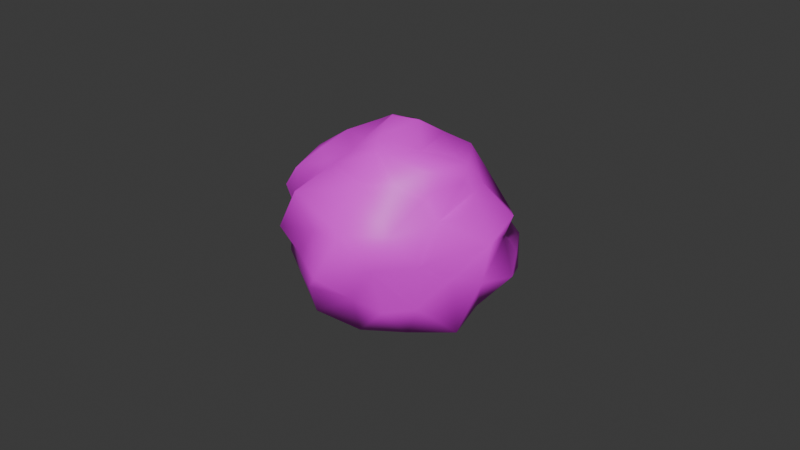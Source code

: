# Source: bush.blend  (saved by Blender 4.5.90; exported with 4.5.12 LTS)
import bpy
from mathutils import Matrix  # noqa: F401  (used for matrix-valued properties, if any)

bpy.ops.wm.read_factory_settings(use_empty=True)
scene = bpy.context.scene
scene.name = 'Scene'

# ---- collections
col_collection = bpy.data.collections.new('Collection'); scene.collection.children.link(col_collection)

# ---- images (referenced by path relative to the original .blend; pixels are not part of the script)
import os
ASSET_DIR = os.environ.get("B2B_ASSET_DIR", "")  # directory of the original .blend (textures are referenced by path, not embedded)
HERE = os.path.dirname(os.path.abspath(__file__))  # packed textures are extracted next to this script under _unpacked/

def load_image(name, relpath, width, height, colorspace="sRGB"):
    """Load a texture the original file referenced (path relative to the .blend, or extracted next to this script)."""
    p = next((c for c in (os.path.join(HERE, relpath), os.path.join(ASSET_DIR, relpath)) if relpath and os.path.exists(c)), "")
    if p:
        img = bpy.data.images.load(p, check_existing=True)
        img.name = name
    else:  # same state as the original file: an image datablock whose file is absent (Cycles renders it pink)
        img = bpy.data.images.new(name, width, height)
        img.source = "FILE"
        img.filepath = "//" + (relpath or name)
    img.colorspace_settings.name = colorspace
    return img
img_color_palette_2_png = load_image('Color_palette_2.png', 'Color_palette_2.png', 1024, 1024, 'sRGB')

# ---- materials (node trees are filled in below, after node groups)
mat_material_001 = bpy.data.materials.new('Material.001')

# ---- material node trees
mat_material_001.use_nodes = True; mat_material_001.node_tree.nodes.clear()
_N = mat_material_001.node_tree.nodes; _L = mat_material_001.node_tree.links
n0 = _N.new('ShaderNodeBsdfPrincipled'); n0.name = 'Principled BSDF'; n0.location = (-200, 100)
n1 = _N.new('ShaderNodeOutputMaterial'); n1.name = 'Material Output'; n1.location = (200, 100)
n2 = _N.new('ShaderNodeTexImage'); n2.name = 'Image Texture'; n2.location = (-490, 71)
n2.image = img_color_palette_2_png
_L.new(n0.outputs[0], n1.inputs[0])
_L.new(n2.outputs[0], n0.inputs[0])
n1.is_active_output = True

# ---- world
world_world = bpy.data.worlds.new('World'); scene.world = world_world
world_world.use_nodes = True; world_world.node_tree.nodes.clear()
_N = world_world.node_tree.nodes; _L = world_world.node_tree.links
n0 = _N.new('ShaderNodeOutputWorld'); n0.name = 'World Output'; n0.location = (200, 100)
n1 = _N.new('ShaderNodeBackground'); n1.name = 'Background'; n1.location = (-200, 100)
n1.inputs[0].default_value = (0.05088, 0.05088, 0.05088, 1.0)
_L.new(n1.outputs[0], n0.inputs[0])
n0.is_active_output = True
world_world.color = (0.05088, 0.05088, 0.05088)
world_world.sun_shadow_jitter_overblur = 0.0

# ---- cameras
cam_camera = bpy.data.cameras.new('Camera')
cam_camera.clip_end = 100.0
cam_camera.ortho_scale = 7.314

# ---- meshes
me_sphere = bpy.data.meshes.new('Sphere')
me_sphere.from_pydata([(-0.03238, 0.8058, 0.07082), (-0.06207, 0.8278, -0.5644), (0.1113, 0.5336, 0.7374), (0.1119, 0.7335, 0.4565), (0.3176, 0.7415, 0.1985), (0.1341, 0.9275, -0.2437), (0.1073, 0.6117, -0.6793), (0.2471, 0.3301, 0.809), (0.3296, 0.399, 0.5476), (0.4812, 0.7225, 0.002734), (0.3685, 0.8424, -0.472), (0.5255, 0.4661, 0.4102), (0.6446, 0.7052, -0.1343), (0.3841, 0.588, -0.7153), (0.5469, 0.3977, 0.6357), (0.6508, 0.4475, 0.08019), (0.8347, 0.434, -0.1425), (0.6779, 0.6676, -0.498), (0.2191, 0.3468, -0.8792), (0.04832, -0.1316, 1.181), (0.4645, 0.296, 0.9112), (0.7569, 0.4218, 0.3123), (0.6904, 0.3568, -0.6286), (0.4487, 0.3523, -0.761), (0.2968, 0.1864, 0.9995), (0.6151, 0.2505, 0.593), (0.8157, 0.2966, 0.09656), (0.926, 0.2688, -0.2902), (0.6747, 0.08727, 0.5673), (0.9296, 0.2439, 0.3821), (0.7532, 0.06947, -0.619), (0.3929, -0.1762, 0.9623), (0.4816, 0.0405, 0.8834), (0.9871, -0.07941, 0.2455), (0.895, -0.0454, -0.2273), (0.177, 0.1184, -0.9436), (0.6612, 0.04252, 0.8737), (0.726, -0.0943, 0.7548), (0.748, -0.2392, -0.1838), (0.8336, -0.2544, -0.7101), (0.468, -0.001316, -0.8401), (0.6681, -0.2832, 0.4065), (0.6785, -0.5268, -0.4154), (0.572, -0.3491, 0.897), (0.5705, -0.3353, 0.6094), (0.6489, -0.7815, 0.4419), (0.7414, -0.5594, 0.0827), (0.2365, -0.03956, 1.176), (0.4168, -0.4628, 0.7145), (0.5463, -0.7522, -0.4151), (0.4853, -0.4379, -0.8262), (0.464, -0.788, -0.01369), (0.2778, -0.5, 0.9887), (0.2528, -0.6373, 0.7309), (0.3451, -0.9744, 0.3921), (0.2948, -0.8149, -0.3807), (0.2125, -0.6613, -0.8471), (0.2456, -0.3503, -1.003), (-0.02665, -0.9134, 0.2245), (0.2253, -1.129, -0.05235), (0.1272, -0.3706, 1.056), (-0.1034, -0.603, 0.7787), (-0.2157, -0.8996, 0.5528), (-0.009704, -0.9746, -0.3381), (-0.06413, -0.8583, -0.6913), (0.1013, -0.1883, -0.9424), (-0.1943, -0.8897, -0.1237), (-0.3666, -0.7526, -0.4543), (-0.1286, -0.3632, 0.8349), (-0.2924, -0.5, 0.6838), (-0.3449, -0.6723, 0.4953), (-0.4494, -0.8672, 0.05622), (-0.1351, -0.2486, 0.902), (-0.4595, -0.6262, 0.1266), (-0.5686, -0.5321, -0.1283), (-0.5016, -0.6821, -0.2544), (-0.3596, -0.5403, -0.7705), (-0.1458, -0.4525, -0.8707), (-0.442, -0.4112, 0.7416), (-0.5626, -0.5802, 0.5346), (-0.7165, -0.5404, -0.4829), (-0.6186, -0.2704, 0.6533), (-0.7773, -0.5066, 0.2298), (-0.8737, -0.2642, -0.4552), (-0.3792, -0.1866, 0.8832), (-1.033, -0.09188, 0.207), (-0.9302, -0.3098, -0.1319), (-0.5631, -0.2514, -0.5949), (-0.4302, -0.1646, -0.7445), (-0.08548, -0.07638, -0.8796), (-0.6045, 0.006019, 0.5605), (-0.4061, 0.09915, 0.8551), (-0.7414, 0.145, 0.2573), (-0.7782, 0.04688, -0.2451), (-0.708, 0.04351, -0.5951), (-0.1395, 0.1307, -0.8407), (-0.2123, 0.01695, 0.9973), (-0.7089, 0.308, 0.5913), (-0.9724, 0.3589, -0.04703), (-0.4383, 0.1472, -0.8169), (-0.6178, 0.5011, 0.5886), (-0.9102, 0.635, 0.2059), (-0.6522, 0.4239, -0.4267), (-0.7483, 0.2944, -0.6583), (-0.4457, 0.355, 0.8296), (-0.7551, 0.635, -0.1816), (-0.3885, 0.4118, -0.6896), (-0.08321, 0.01758, 1.092), (-0.1294, 0.2609, 0.8623), (-0.5297, 0.7271, 0.6614), (-0.5856, 0.7755, 0.1501), (-0.572, 0.6834, -0.2915), (-0.318, 0.7402, -0.6685), (0.02238, 0.2972, 0.8414), (-0.1603, 0.4713, 0.7849), (-0.1857, 0.6175, 0.5499), (-0.2322, 0.6764, 0.1594), (-0.2783, 0.9255, -0.2636), (0.08424, 0.1614, 1.042), (-0.1082, 0.4116, -0.7153)], [], [(5, 10, 1), (3, 4, 0), (89, 95, 35), (4, 9, 5), (118, 24, 113), (10, 13, 6), (2, 8, 3), (6, 13, 23), (8, 11, 4), (24, 20, 7), (12, 17, 10), (9, 11, 15), (118, 19, 47), (11, 14, 21), (15, 16, 12), (17, 22, 13), (16, 27, 17), (24, 32, 20), (14, 20, 25), (23, 40, 18), (15, 21, 26), (21, 25, 29), (26, 27, 16), (22, 27, 30), (32, 36, 20), (26, 29, 33), (24, 47, 31), (29, 28, 33), (30, 34, 39), (40, 39, 50), (35, 40, 65), (89, 35, 65), (33, 38, 34), (33, 41, 46), (33, 46, 38), (31, 43, 36), (50, 57, 40), (41, 44, 45), (47, 60, 31), (31, 60, 52), (31, 52, 43), (43, 52, 48), (43, 48, 44), (48, 52, 53), (51, 55, 49), (54, 59, 51), (56, 64, 77), (56, 77, 57), (59, 63, 55), (52, 60, 68), (55, 63, 64), (55, 64, 56), (58, 66, 59), (95, 18, 35), (77, 89, 65), (58, 62, 71), (60, 19, 72), (66, 67, 63), (68, 69, 61), (66, 75, 67), (62, 70, 73), (71, 75, 66), (72, 84, 68), (67, 75, 80), (74, 80, 75), (80, 87, 76), (76, 87, 88), (76, 88, 77), (73, 79, 82), (82, 86, 74), (107, 96, 72), (78, 81, 79), (81, 84, 90), (85, 93, 86), (86, 93, 83), (84, 96, 91), (83, 93, 94), (83, 94, 87), (85, 90, 92), (90, 91, 97), (85, 92, 98), (85, 98, 93), (94, 93, 103), (98, 102, 93), (92, 97, 101), (97, 104, 100), (99, 103, 106), (96, 107, 108), (96, 108, 91), (105, 111, 102), (102, 106, 103), (100, 104, 109), (106, 119, 99), (110, 111, 105), (102, 111, 112), (108, 114, 104), (109, 114, 115), (106, 112, 119), (107, 19, 118), (112, 117, 1), (114, 113, 2), (1, 6, 112), (115, 2, 3), (0, 5, 117), (2, 113, 7), (1, 10, 6), (119, 6, 18), (14, 7, 20), (0, 4, 5), (5, 9, 10), (113, 24, 7), (2, 7, 8), (4, 3, 8), (13, 10, 17), (6, 23, 18), (4, 11, 9), (9, 12, 10), (9, 15, 12), (118, 47, 24), (30, 23, 22), (8, 14, 11), (13, 22, 23), (15, 11, 21), (12, 16, 17), (22, 17, 27), (21, 14, 25), (35, 18, 40), (15, 26, 16), (26, 21, 29), (25, 20, 36), (34, 26, 33), (24, 31, 32), (30, 27, 34), (25, 36, 28), (29, 25, 28), (41, 28, 37), (40, 30, 39), (36, 37, 28), (39, 34, 38), (32, 31, 36), (42, 51, 49), (41, 37, 44), (40, 57, 65), (38, 46, 42), (39, 38, 42), (39, 42, 50), (37, 36, 43), (37, 43, 44), (46, 41, 45), (46, 45, 51), (56, 49, 55), (42, 49, 50), (45, 44, 48), (53, 45, 48), (50, 56, 57), (62, 54, 53), (45, 54, 51), (47, 19, 60), (51, 59, 55), (53, 52, 61), (53, 61, 62), (70, 61, 69), (65, 57, 77), (54, 58, 59), (52, 68, 61), (59, 66, 63), (77, 64, 76), (79, 69, 78), (58, 71, 66), (60, 72, 68), (64, 63, 67), (64, 67, 76), (71, 62, 73), (75, 73, 74), (73, 70, 79), (78, 68, 84), (19, 107, 72), (80, 86, 83), (67, 80, 76), (77, 88, 89), (73, 82, 74), (82, 79, 81), (90, 82, 81), (72, 96, 84), (80, 83, 87), (78, 84, 81), (89, 99, 95), (82, 85, 86), (94, 88, 87), (90, 84, 91), (110, 100, 109), (92, 90, 97), (98, 92, 101), (103, 93, 102), (97, 91, 104), (99, 94, 103), (101, 97, 100), (98, 101, 105), (98, 105, 102), (91, 108, 104), (101, 110, 105), (117, 110, 116), (109, 104, 114), (99, 119, 95), (102, 112, 106), (118, 108, 107), (116, 109, 115), (112, 111, 117), (108, 113, 114), (116, 0, 117), (117, 5, 1), (115, 114, 2), (119, 112, 6), (116, 115, 3), (0, 116, 3), (95, 119, 18), (14, 8, 7), (30, 40, 23), (34, 27, 26), (41, 33, 28), (42, 46, 51), (56, 50, 49), (53, 54, 45), (62, 58, 54), (70, 62, 61), (79, 70, 69), (75, 71, 73), (78, 69, 68), (80, 74, 86), (90, 85, 82), (89, 88, 99), (94, 99, 88), (110, 101, 100), (117, 111, 110), (118, 113, 108), (116, 110, 109)])
me_sphere.polygons.foreach_set('use_smooth', [True] * 236)
_uv = me_sphere.uv_layers.new(name='UVMap')
_uv.uv.foreach_set('vector', [0.4661, 0.9261, 0.466, 0.926, 0.4662, 0.9259, 0.4661, 0.9264, 0.466, 0.9263, 0.4662, 0.9263, 0.4661, 0.9254, 0.4664, 0.9255, 0.4659, 0.9255, 0.466, 0.9263, 0.466, 0.9262, 0.4661, 0.9261, 0.4661, 0.927, 0.4659, 0.9269, 0.4662, 0.9269, 0.466, 0.926, 0.466, 0.9258, 0.4661, 0.9258, 0.4661, 0.9266, 0.466, 0.9265, 0.4661, 0.9264, 0.4661, 0.9258, 0.466, 0.9258, 0.4659, 0.9257, 0.466, 0.9265, 0.4659, 0.9264, 0.466, 0.9263, 0.4659, 0.9269, 0.4659, 0.9267, 0.466, 0.9267, 0.4659, 0.9262, 0.4659, 0.926, 0.466, 0.926, 0.466, 0.9262, 0.4659, 0.9264, 0.4659, 0.9263, 0.4661, 0.927, 0.4659, 0.9271, 0.4657, 0.927, 0.4659, 0.9264, 0.4659, 0.9265, 0.4658, 0.9264, 0.4659, 0.9263, 0.4658, 0.9262, 0.4659, 0.9262, 0.4659, 0.926, 0.4658, 0.9259, 0.466, 0.9258, 0.4658, 0.9262, 0.4658, 0.9261, 0.4659, 0.926, 0.4659, 0.9269, 0.4657, 0.9268, 0.4659, 0.9267, 0.4659, 0.9265, 0.4659, 0.9267, 0.4658, 0.9265, 0.4659, 0.9257, 0.4657, 0.9257, 0.466, 0.9256, 0.4659, 0.9263, 0.4658, 0.9264, 0.4658, 0.9263, 0.4658, 0.9264, 0.4658, 0.9265, 0.4657, 0.9264, 0.4658, 0.9263, 0.4658, 0.9261, 0.4658, 0.9262, 0.4658, 0.9259, 0.4658, 0.9261, 0.4657, 0.9259, 0.4657, 0.9268, 0.4657, 0.9267, 0.4659, 0.9267, 0.4658, 0.9263, 0.4657, 0.9264, 0.4656, 0.9263, 0.4659, 0.9269, 0.4657, 0.927, 0.4656, 0.9269, 0.4657, 0.9264, 0.4657, 0.9265, 0.4656, 0.9263, 0.4657, 0.9259, 0.4657, 0.9261, 0.4656, 0.9259, 0.4657, 0.9257, 0.4656, 0.9259, 0.4655, 0.9258, 0.4659, 0.9255, 0.4657, 0.9257, 0.4654, 0.9255, 0.4656, 0.9254, 0.4659, 0.9255, 0.4654, 0.9255, 0.4656, 0.9263, 0.4656, 0.9261, 0.4657, 0.9261, 0.4656, 0.9263, 0.4656, 0.9264, 0.4655, 0.9262, 0.4656, 0.9263, 0.4655, 0.9262, 0.4656, 0.9261, 0.4656, 0.9269, 0.4655, 0.9266, 0.4657, 0.9267, 0.4655, 0.9258, 0.4654, 0.9256, 0.4657, 0.9257, 0.4656, 0.9264, 0.4655, 0.9265, 0.4654, 0.9263, 0.4657, 0.927, 0.4653, 0.9269, 0.4656, 0.9269, 0.4656, 0.9269, 0.4653, 0.9269, 0.4654, 0.9267, 0.4656, 0.9269, 0.4654, 0.9267, 0.4655, 0.9266, 0.4655, 0.9266, 0.4654, 0.9267, 0.4654, 0.9265, 0.4655, 0.9266, 0.4654, 0.9265, 0.4655, 0.9265, 0.4654, 0.9265, 0.4654, 0.9267, 0.4653, 0.9265, 0.4654, 0.9262, 0.4653, 0.926, 0.4654, 0.926, 0.4653, 0.9263, 0.4653, 0.9262, 0.4654, 0.9262, 0.4653, 0.9258, 0.4652, 0.9259, 0.4652, 0.9257, 0.4653, 0.9258, 0.4652, 0.9257, 0.4654, 0.9256, 0.4653, 0.9262, 0.4652, 0.926, 0.4653, 0.926, 0.4654, 0.9267, 0.4653, 0.9269, 0.4652, 0.9268, 0.4653, 0.926, 0.4652, 0.926, 0.4652, 0.9259, 0.4653, 0.926, 0.4652, 0.9259, 0.4653, 0.9258, 0.4652, 0.9263, 0.4652, 0.9262, 0.4653, 0.9262, 0.4664, 0.9255, 0.466, 0.9256, 0.4659, 0.9255, 0.4652, 0.9257, 0.4651, 0.9255, 0.4654, 0.9255, 0.4652, 0.9263, 0.4652, 0.9264, 0.4651, 0.9263, 0.4653, 0.9269, 0.4653, 0.9271, 0.4651, 0.9269, 0.4652, 0.9262, 0.4651, 0.926, 0.4652, 0.926, 0.4652, 0.9268, 0.4651, 0.9266, 0.4652, 0.9266, 0.4652, 0.9262, 0.4651, 0.9261, 0.4651, 0.926, 0.4652, 0.9264, 0.4651, 0.9265, 0.4651, 0.9263, 0.4651, 0.9263, 0.4651, 0.9261, 0.4652, 0.9262, 0.4651, 0.9269, 0.465, 0.9268, 0.4652, 0.9268, 0.4651, 0.926, 0.4651, 0.9261, 0.465, 0.926, 0.465, 0.9262, 0.465, 0.926, 0.4651, 0.9261, 0.465, 0.926, 0.465, 0.9258, 0.4651, 0.9258, 0.4651, 0.9258, 0.465, 0.9258, 0.4649, 0.9257, 0.4651, 0.9258, 0.4649, 0.9257, 0.4652, 0.9257, 0.4651, 0.9263, 0.465, 0.9265, 0.465, 0.9263, 0.465, 0.9263, 0.4649, 0.9262, 0.465, 0.9262, 0.4649, 0.927, 0.4649, 0.9269, 0.4651, 0.9269, 0.465, 0.9266, 0.4649, 0.9265, 0.465, 0.9265, 0.4649, 0.9265, 0.465, 0.9268, 0.4649, 0.9265, 0.4649, 0.9263, 0.4648, 0.9261, 0.4649, 0.9262, 0.4649, 0.9262, 0.4648, 0.9261, 0.4649, 0.926, 0.465, 0.9268, 0.4649, 0.9269, 0.4648, 0.9267, 0.4649, 0.926, 0.4648, 0.9261, 0.4648, 0.9259, 0.4649, 0.926, 0.4648, 0.9259, 0.465, 0.9258, 0.4649, 0.9263, 0.4649, 0.9265, 0.4648, 0.9264, 0.4666, 0.9265, 0.4665, 0.9267, 0.4665, 0.9265, 0.4666, 0.9263, 0.4665, 0.9264, 0.4665, 0.9262, 0.4666, 0.9263, 0.4665, 0.9262, 0.4665, 0.9261, 0.4665, 0.9259, 0.4665, 0.9261, 0.4665, 0.9259, 0.4665, 0.9262, 0.4664, 0.926, 0.4665, 0.9261, 0.4665, 0.9264, 0.4665, 0.9265, 0.4664, 0.9263, 0.4665, 0.9265, 0.4664, 0.9267, 0.4664, 0.9265, 0.4665, 0.9257, 0.4665, 0.9259, 0.4663, 0.9258, 0.4665, 0.9269, 0.4664, 0.927, 0.4663, 0.9269, 0.4665, 0.9269, 0.4663, 0.9269, 0.4665, 0.9267, 0.4664, 0.9262, 0.4663, 0.9261, 0.4664, 0.926, 0.4664, 0.926, 0.4663, 0.9258, 0.4665, 0.9259, 0.4664, 0.9265, 0.4664, 0.9267, 0.4663, 0.9265, 0.4663, 0.9258, 0.4662, 0.9257, 0.4665, 0.9257, 0.4663, 0.9263, 0.4663, 0.9261, 0.4664, 0.9262, 0.4664, 0.926, 0.4663, 0.9261, 0.4662, 0.9259, 0.4663, 0.9269, 0.4662, 0.9267, 0.4664, 0.9267, 0.4663, 0.9265, 0.4662, 0.9267, 0.4662, 0.9265, 0.4663, 0.9258, 0.4662, 0.9259, 0.4662, 0.9257, 0.4664, 0.927, 0.4663, 0.9271, 0.4661, 0.927, 0.4662, 0.9259, 0.4662, 0.9261, 0.4662, 0.9259, 0.4662, 0.9267, 0.4662, 0.9269, 0.4661, 0.9266, 0.4662, 0.9259, 0.4661, 0.9258, 0.4662, 0.9259, 0.4662, 0.9265, 0.4661, 0.9266, 0.4661, 0.9264, 0.4662, 0.9263, 0.4661, 0.9261, 0.4662, 0.9261, 0.4661, 0.9266, 0.4662, 0.9269, 0.466, 0.9267, 0.4662, 0.9259, 0.466, 0.926, 0.4661, 0.9258, 0.4662, 0.9257, 0.4661, 0.9258, 0.466, 0.9256, 0.4659, 0.9265, 0.466, 0.9267, 0.4659, 0.9267, 0.4662, 0.9263, 0.466, 0.9263, 0.4661, 0.9261, 0.4661, 0.9261, 0.466, 0.9262, 0.466, 0.926, 0.4662, 0.9269, 0.4659, 0.9269, 0.466, 0.9267, 0.4661, 0.9266, 0.466, 0.9267, 0.466, 0.9265, 0.466, 0.9263, 0.4661, 0.9264, 0.466, 0.9265, 0.466, 0.9258, 0.466, 0.926, 0.4659, 0.926, 0.4661, 0.9258, 0.4659, 0.9257, 0.466, 0.9256, 0.466, 0.9263, 0.4659, 0.9264, 0.466, 0.9262, 0.466, 0.9262, 0.4659, 0.9262, 0.466, 0.926, 0.466, 0.9262, 0.4659, 0.9263, 0.4659, 0.9262, 0.4661, 0.927, 0.4657, 0.927, 0.4659, 0.9269, 0.4657, 0.9259, 0.4659, 0.9257, 0.4658, 0.9259, 0.466, 0.9265, 0.4659, 0.9265, 0.4659, 0.9264, 0.466, 0.9258, 0.4658, 0.9259, 0.4659, 0.9257, 0.4659, 0.9263, 0.4659, 0.9264, 0.4658, 0.9264, 0.4659, 0.9262, 0.4658, 0.9262, 0.4659, 0.926, 0.4658, 0.9259, 0.4659, 0.926, 0.4658, 0.9261, 0.4658, 0.9264, 0.4659, 0.9265, 0.4658, 0.9265, 0.4659, 0.9255, 0.466, 0.9256, 0.4657, 0.9257, 0.4659, 0.9263, 0.4658, 0.9263, 0.4658, 0.9262, 0.4658, 0.9263, 0.4658, 0.9264, 0.4657, 0.9264, 0.4658, 0.9265, 0.4659, 0.9267, 0.4657, 0.9267, 0.4657, 0.9261, 0.4658, 0.9263, 0.4656, 0.9263, 0.4659, 0.9269, 0.4656, 0.9269, 0.4657, 0.9268, 0.4657, 0.9259, 0.4658, 0.9261, 0.4657, 0.9261, 0.4658, 0.9265, 0.4657, 0.9267, 0.4657, 0.9265, 0.4657, 0.9264, 0.4658, 0.9265, 0.4657, 0.9265, 0.4656, 0.9264, 0.4657, 0.9265, 0.4656, 0.9265, 0.4657, 0.9257, 0.4657, 0.9259, 0.4656, 0.9259, 0.4657, 0.9267, 0.4656, 0.9265, 0.4657, 0.9265, 0.4656, 0.9259, 0.4657, 0.9261, 0.4656, 0.9261, 0.4657, 0.9268, 0.4656, 0.9269, 0.4657, 0.9267, 0.4655, 0.926, 0.4654, 0.9262, 0.4654, 0.926, 0.4656, 0.9264, 0.4656, 0.9265, 0.4655, 0.9265, 0.4657, 0.9257, 0.4654, 0.9256, 0.4654, 0.9255, 0.4656, 0.9261, 0.4655, 0.9262, 0.4655, 0.926, 0.4656, 0.9259, 0.4656, 0.9261, 0.4655, 0.926, 0.4656, 0.9259, 0.4655, 0.926, 0.4655, 0.9258, 0.4656, 0.9265, 0.4657, 0.9267, 0.4655, 0.9266, 0.4656, 0.9265, 0.4655, 0.9266, 0.4655, 0.9265, 0.4655, 0.9262, 0.4656, 0.9264, 0.4654, 0.9263, 0.4655, 0.9262, 0.4654, 0.9263, 0.4654, 0.9262, 0.4653, 0.9258, 0.4654, 0.926, 0.4653, 0.926, 0.4655, 0.926, 0.4654, 0.926, 0.4655, 0.9258, 0.4654, 0.9263, 0.4655, 0.9265, 0.4654, 0.9265, 0.4653, 0.9265, 0.4654, 0.9263, 0.4654, 0.9265, 0.4655, 0.9258, 0.4653, 0.9258, 0.4654, 0.9256, 0.4652, 0.9264, 0.4653, 0.9263, 0.4653, 0.9265, 0.4654, 0.9263, 0.4653, 0.9263, 0.4654, 0.9262, 0.4657, 0.927, 0.4653, 0.9271, 0.4653, 0.9269, 0.4654, 0.9262, 0.4653, 0.9262, 0.4653, 0.926, 0.4653, 0.9265, 0.4654, 0.9267, 0.4652, 0.9266, 0.4653, 0.9265, 0.4652, 0.9266, 0.4652, 0.9264, 0.4651, 0.9265, 0.4652, 0.9266, 0.4651, 0.9266, 0.4654, 0.9255, 0.4654, 0.9256, 0.4652, 0.9257, 0.4653, 0.9263, 0.4652, 0.9263, 0.4653, 0.9262, 0.4654, 0.9267, 0.4652, 0.9268, 0.4652, 0.9266, 0.4653, 0.9262, 0.4652, 0.9262, 0.4652, 0.926, 0.4652, 0.9257, 0.4652, 0.9259, 0.4651, 0.9258, 0.465, 0.9265, 0.4651, 0.9266, 0.465, 0.9266, 0.4652, 0.9263, 0.4651, 0.9263, 0.4652, 0.9262, 0.4653, 0.9269, 0.4651, 0.9269, 0.4652, 0.9268, 0.4652, 0.9259, 0.4652, 0.926, 0.4651, 0.926, 0.4652, 0.9259, 0.4651, 0.926, 0.4651, 0.9258, 0.4651, 0.9263, 0.4652, 0.9264, 0.4651, 0.9263, 0.4651, 0.9261, 0.4651, 0.9263, 0.465, 0.9262, 0.4651, 0.9263, 0.4651, 0.9265, 0.465, 0.9265, 0.465, 0.9266, 0.4652, 0.9268, 0.465, 0.9268, 0.4653, 0.9271, 0.4649, 0.927, 0.4651, 0.9269, 0.465, 0.926, 0.4649, 0.9262, 0.4649, 0.926, 0.4651, 0.926, 0.465, 0.926, 0.4651, 0.9258, 0.4652, 0.9257, 0.4649, 0.9257, 0.4651, 0.9255, 0.4651, 0.9263, 0.465, 0.9263, 0.465, 0.9262, 0.465, 0.9263, 0.465, 0.9265, 0.4649, 0.9265, 0.4649, 0.9265, 0.465, 0.9263, 0.4649, 0.9265, 0.4651, 0.9269, 0.4649, 0.9269, 0.465, 0.9268, 0.465, 0.926, 0.4649, 0.926, 0.465, 0.9258, 0.465, 0.9266, 0.465, 0.9268, 0.4649, 0.9265, 0.4651, 0.9255, 0.4648, 0.9257, 0.4648, 0.9255, 0.465, 0.9263, 0.4649, 0.9263, 0.4649, 0.9262, 0.4648, 0.9259, 0.4649, 0.9257, 0.465, 0.9258, 0.4649, 0.9265, 0.465, 0.9268, 0.4648, 0.9267, 0.4663, 0.9263, 0.4664, 0.9265, 0.4663, 0.9265, 0.4665, 0.9264, 0.4666, 0.9265, 0.4665, 0.9265, 0.4665, 0.9262, 0.4665, 0.9264, 0.4664, 0.9263, 0.4665, 0.9259, 0.4665, 0.9261, 0.4664, 0.926, 0.4665, 0.9265, 0.4665, 0.9267, 0.4664, 0.9267, 0.4665, 0.9257, 0.4665, 0.9259, 0.4665, 0.9259, 0.4664, 0.9263, 0.4665, 0.9265, 0.4664, 0.9265, 0.4665, 0.9262, 0.4664, 0.9263, 0.4664, 0.9262, 0.4665, 0.9262, 0.4664, 0.9262, 0.4664, 0.926, 0.4665, 0.9267, 0.4663, 0.9269, 0.4664, 0.9267, 0.4664, 0.9263, 0.4663, 0.9263, 0.4664, 0.9262, 0.4662, 0.9261, 0.4663, 0.9263, 0.4662, 0.9263, 0.4663, 0.9265, 0.4664, 0.9267, 0.4662, 0.9267, 0.4665, 0.9257, 0.4662, 0.9257, 0.4664, 0.9255, 0.4664, 0.926, 0.4662, 0.9259, 0.4663, 0.9258, 0.4661, 0.927, 0.4663, 0.9269, 0.4664, 0.927, 0.4662, 0.9263, 0.4663, 0.9265, 0.4662, 0.9265, 0.4662, 0.9259, 0.4663, 0.9261, 0.4662, 0.9261, 0.4663, 0.9269, 0.4662, 0.9269, 0.4662, 0.9267, 0.4662, 0.9263, 0.4662, 0.9263, 0.4662, 0.9261, 0.4662, 0.9261, 0.4661, 0.9261, 0.4662, 0.9259, 0.4662, 0.9265, 0.4662, 0.9267, 0.4661, 0.9266, 0.4662, 0.9257, 0.4662, 0.9259, 0.4661, 0.9258, 0.4662, 0.9263, 0.4662, 0.9265, 0.4661, 0.9264, 0.4662, 0.9263, 0.4662, 0.9263, 0.4661, 0.9264, 0.4664, 0.9255, 0.4662, 0.9257, 0.466, 0.9256, 0.4659, 0.9265, 0.466, 0.9265, 0.466, 0.9267, 0.4657, 0.9259, 0.4657, 0.9257, 0.4659, 0.9257, 0.4657, 0.9261, 0.4658, 0.9261, 0.4658, 0.9263, 0.4656, 0.9264, 0.4656, 0.9263, 0.4657, 0.9265, 0.4655, 0.926, 0.4655, 0.9262, 0.4654, 0.9262, 0.4653, 0.9258, 0.4655, 0.9258, 0.4654, 0.926, 0.4653, 0.9265, 0.4653, 0.9263, 0.4654, 0.9263, 0.4652, 0.9264, 0.4652, 0.9263, 0.4653, 0.9263, 0.4651, 0.9265, 0.4652, 0.9264, 0.4652, 0.9266, 0.465, 0.9265, 0.4651, 0.9265, 0.4651, 0.9266, 0.4651, 0.9261, 0.4651, 0.9263, 0.4651, 0.9263, 0.465, 0.9266, 0.4651, 0.9266, 0.4652, 0.9268, 0.465, 0.926, 0.465, 0.9262, 0.4649, 0.9262, 0.4649, 0.9265, 0.4649, 0.9263, 0.465, 0.9263, 0.4651, 0.9255, 0.4649, 0.9257, 0.4648, 0.9257, 0.4648, 0.9259, 0.4648, 0.9257, 0.4649, 0.9257, 0.4663, 0.9263, 0.4664, 0.9263, 0.4664, 0.9265, 0.4662, 0.9261, 0.4663, 0.9261, 0.4663, 0.9263, 0.4661, 0.927, 0.4662, 0.9269, 0.4663, 0.9269, 0.4662, 0.9263, 0.4663, 0.9263, 0.4663, 0.9265])
me_sphere.materials.append(mat_material_001)
me_sphere.update()

# ---- objects
ob_camera = bpy.data.objects.new('Camera', cam_camera)
ob_sphere = bpy.data.objects.new('Sphere', me_sphere)

# ---- transforms, parenting, visibility, modifiers, constraints
ob_camera.location = (7.359, -6.926, 4.958)
ob_camera.rotation_euler = (1.109, 0.0, 0.8149)
ob_camera.lock_rotations_4d = False
ob_camera.empty_display_type = 'ARROWS'
ob_camera.color = (0.0, 0.0, 0.0, 0.0)
ob_camera.display_type = 'WIRE'
ob_camera.lineart.crease_threshold = 0.0
ob_sphere.location = (0.0, 0.0, 0.0)
ob_sphere.scale = (1.352, 1.208, 1.0)

# ---- collection membership
col_collection.objects.link(ob_camera)
col_collection.objects.link(ob_sphere)

# ---- scene / render settings (as saved in the file)
scene.camera = ob_camera
scene.frame_start = 1; scene.frame_end = 250; scene.frame_set(1)
scene.render.engine = 'BLENDER_EEVEE_NEXT'
bpy.context.view_layer.update()

# ---- added for rendering (the .blend has no usable light): sun
light_auto_sun = bpy.data.lights.new('AutoSun', 'SUN')
light_auto_sun.energy = 3.0
light_auto_sun.angle = 0.0523599
ob_auto_sun = bpy.data.objects.new('AutoSun', light_auto_sun)
scene.collection.objects.link(ob_auto_sun)
ob_auto_sun.rotation_euler = (0.872665, 0.174533, 0.523599)
bpy.context.view_layer.update()
